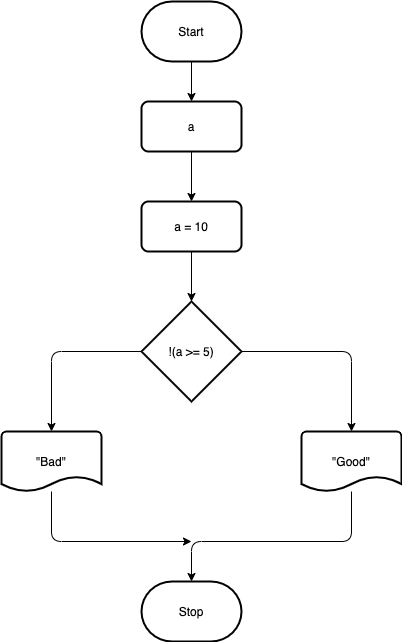

The diagram above was exported from draw.io. Its source (the exported page's mxGraphModel, read from the mxfile embedded in the PNG):
<mxGraphModel dx="706" dy="584" grid="1" gridSize="10" guides="1" tooltips="1" connect="1" arrows="1" fold="1" page="1" pageScale="1" pageWidth="850" pageHeight="1100" background="#ffffff" math="0" shadow="0">
  <root>
    <mxCell id="0" />
    <mxCell id="1" parent="0" />
    <mxCell id="4" style="edgeStyle=none;html=1;strokeColor=#000000;" edge="1" parent="1" source="2" target="3">
      <mxGeometry relative="1" as="geometry" />
    </mxCell>
    <mxCell id="2" value="Start" style="strokeWidth=2;html=1;shape=mxgraph.flowchart.terminator;whiteSpace=wrap;" vertex="1" parent="1">
      <mxGeometry x="300" y="110" width="100" height="60" as="geometry" />
    </mxCell>
    <mxCell id="6" style="edgeStyle=none;html=1;entryX=0.5;entryY=0;entryDx=0;entryDy=0;strokeColor=#000000;" edge="1" parent="1" source="3" target="5">
      <mxGeometry relative="1" as="geometry" />
    </mxCell>
    <mxCell id="3" value="a" style="rounded=1;whiteSpace=wrap;html=1;absoluteArcSize=1;arcSize=14;strokeWidth=2;" vertex="1" parent="1">
      <mxGeometry x="300" y="210" width="100" height="50" as="geometry" />
    </mxCell>
    <mxCell id="8" style="edgeStyle=none;html=1;entryX=0.5;entryY=0;entryDx=0;entryDy=0;entryPerimeter=0;strokeColor=#000000;" edge="1" parent="1" source="5" target="7">
      <mxGeometry relative="1" as="geometry" />
    </mxCell>
    <mxCell id="5" value="a = 10" style="rounded=1;whiteSpace=wrap;html=1;absoluteArcSize=1;arcSize=14;strokeWidth=2;" vertex="1" parent="1">
      <mxGeometry x="300" y="310" width="100" height="50" as="geometry" />
    </mxCell>
    <mxCell id="12" style="edgeStyle=none;html=1;entryX=0.5;entryY=0;entryDx=0;entryDy=0;entryPerimeter=0;strokeColor=#000000;exitX=0;exitY=0.5;exitDx=0;exitDy=0;exitPerimeter=0;" edge="1" parent="1" source="7" target="10">
      <mxGeometry relative="1" as="geometry">
        <Array as="points">
          <mxPoint x="210" y="460" />
        </Array>
      </mxGeometry>
    </mxCell>
    <mxCell id="13" style="edgeStyle=none;html=1;entryX=0.5;entryY=0;entryDx=0;entryDy=0;entryPerimeter=0;strokeColor=#000000;" edge="1" parent="1" source="7" target="9">
      <mxGeometry relative="1" as="geometry">
        <Array as="points">
          <mxPoint x="510" y="460" />
        </Array>
      </mxGeometry>
    </mxCell>
    <mxCell id="7" value="!(a &amp;gt;= 5)" style="strokeWidth=2;html=1;shape=mxgraph.flowchart.decision;whiteSpace=wrap;" vertex="1" parent="1">
      <mxGeometry x="300" y="410" width="100" height="100" as="geometry" />
    </mxCell>
    <mxCell id="15" style="edgeStyle=none;html=1;entryX=0.5;entryY=0;entryDx=0;entryDy=0;entryPerimeter=0;strokeColor=#000000;" edge="1" parent="1" source="9" target="14">
      <mxGeometry relative="1" as="geometry">
        <Array as="points">
          <mxPoint x="510" y="650" />
          <mxPoint x="350" y="650" />
        </Array>
      </mxGeometry>
    </mxCell>
    <mxCell id="9" value="&quot;Good&quot;" style="strokeWidth=2;html=1;shape=mxgraph.flowchart.document2;whiteSpace=wrap;size=0.25;" vertex="1" parent="1">
      <mxGeometry x="460" y="540" width="100" height="60" as="geometry" />
    </mxCell>
    <mxCell id="16" style="edgeStyle=none;html=1;strokeColor=#000000;" edge="1" parent="1" source="10">
      <mxGeometry relative="1" as="geometry">
        <mxPoint x="350" y="650" as="targetPoint" />
        <Array as="points">
          <mxPoint x="210" y="650" />
        </Array>
      </mxGeometry>
    </mxCell>
    <mxCell id="10" value="&quot;Bad&quot;" style="strokeWidth=2;html=1;shape=mxgraph.flowchart.document2;whiteSpace=wrap;size=0.25;" vertex="1" parent="1">
      <mxGeometry x="160" y="540" width="100" height="60" as="geometry" />
    </mxCell>
    <mxCell id="14" value="Stop" style="strokeWidth=2;html=1;shape=mxgraph.flowchart.terminator;whiteSpace=wrap;" vertex="1" parent="1">
      <mxGeometry x="300" y="690" width="100" height="60" as="geometry" />
    </mxCell>
  </root>
</mxGraphModel>